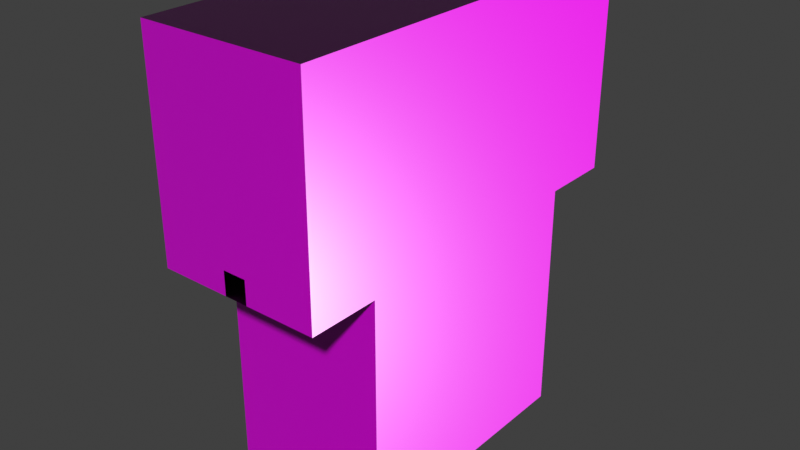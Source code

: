 # Source: Tunnels_Parkour_room.blend  (saved by Blender 3.5.10; exported with 4.5.12 LTS)
import bpy
from mathutils import Matrix  # noqa: F401  (used for matrix-valued properties, if any)

bpy.ops.wm.read_factory_settings(use_empty=True)
scene = bpy.context.scene
scene.name = 'Scene'

# ---- collections
col_collection = bpy.data.collections.new('Collection'); scene.collection.children.link(col_collection)

# ---- images (referenced by path relative to the original .blend; pixels are not part of the script)
import os
ASSET_DIR = os.environ.get("B2B_ASSET_DIR", "")  # directory of the original .blend (textures are referenced by path, not embedded)
HERE = os.path.dirname(os.path.abspath(__file__))  # packed textures are extracted next to this script under _unpacked/

def load_image(name, relpath, width, height, colorspace="sRGB"):
    """Load a texture the original file referenced (path relative to the .blend, or extracted next to this script)."""
    p = next((c for c in (os.path.join(HERE, relpath), os.path.join(ASSET_DIR, relpath)) if relpath and os.path.exists(c)), "")
    if p:
        img = bpy.data.images.load(p, check_existing=True)
        img.name = name
    else:  # same state as the original file: an image datablock whose file is absent (Cycles renders it pink)
        img = bpy.data.images.new(name, width, height)
        img.source = "FILE"
        img.filepath = "//" + (relpath or name)
    img.colorspace_settings.name = colorspace
    return img
img_baseball_playground_rough_1k_exr = load_image('baseball_playground_rough_1k.exr', 'baseball_playground_rough_1k.exr', 1024, 1024, 'Linear Rec.709')
img_baseball_playground_nor_gl_1k_exr = load_image('baseball_playground_nor_gl_1k.exr', 'baseball_playground_nor_gl_1k.exr', 1024, 1024, 'Linear Rec.709')
img_baseball_playground_diff_1k_jpg = load_image('baseball_playground_diff_1k.jpg', 'baseball_playground_diff_1k.jpg', 1024, 1024, 'sRGB')
img_sandstone_blocks_05_diff_1k_jpg = load_image('sandstone_blocks_05_diff_1k.jpg', 'sandstone_blocks_05_diff_1k.jpg', 1024, 1024, 'sRGB')
img_sandstone_blocks_05_rough_1k_jpg = load_image('sandstone_blocks_05_rough_1k.jpg', 'sandstone_blocks_05_rough_1k.jpg', 1024, 1024, 'Non-Color')
img_sandstone_blocks_05_nor_gl_1k_exr = load_image('sandstone_blocks_05_nor_gl_1k.exr', 'sandstone_blocks_05_nor_gl_1k.exr', 1024, 1024, 'Non-Color')

# ---- materials (node trees are filled in below, after node groups)
mat_sandfloor = bpy.data.materials.new('SandFloor')
mat_sandfloor.use_transparent_shadow = False
mat_sandwalls = bpy.data.materials.new('SandWalls')
mat_sandwalls.use_transparent_shadow = False
mat_void = bpy.data.materials.new('Void')
mat_void.use_transparent_shadow = False

# ---- material node trees
mat_sandfloor.use_nodes = True; mat_sandfloor.node_tree.nodes.clear()
_N = mat_sandfloor.node_tree.nodes; _L = mat_sandfloor.node_tree.links
n0 = _N.new('NodeFrame'); n0.name = 'Frame'; n0.location = (-780, 330)
n0.label = 'Mapping'
n0.width = 400
n1 = _N.new('NodeFrame'); n1.name = 'Frame.001'; n1.location = (-138, 530)
n1.label = 'Textures'
n1.width = 358
n2 = _N.new('ShaderNodeOutputMaterial'); n2.name = 'Material Output'; n2.location = (780, 300)
n3 = _N.new('ShaderNodeTexImage'); n3.name = 'Image Texture.002'; n3.location = (88, -310)
n3.label = 'Roughness'
n3.image = img_baseball_playground_rough_1k_exr
n4 = _N.new('ShaderNodeTexImage'); n4.name = 'Image Texture.003'; n4.location = (88, -590)
n4.label = 'Normal'
n4.image = img_baseball_playground_nor_gl_1k_exr
n5 = _N.new('ShaderNodeNormalMap'); n5.name = 'Normal Map'; n5.location = (250, -60)
n6 = _N.new('ShaderNodeMapping'); n6.name = 'Mapping'; n6.location = (230, -30)
n7 = _N.new('NodeReroute'); n7.name = 'Reroute'; n7.location = (38, -586)
n7.width = 16
n7.socket_idname = 'NodeSocketVector'
n8 = _N.new('ShaderNodeTexCoord'); n8.name = 'Texture Coordinate'; n8.location = (30, -30)
n9 = _N.new('ShaderNodeBsdfPrincipled'); n9.name = 'Principled BSDF'; n9.location = (500, 300)
n9.distribution = 'GGX'
n9.subsurface_method = 'RANDOM_WALK_SKIN'
n9.inputs[3].default_value = 1.45
n9.inputs[27].default_value = (0.0, 0.0, 0.0, 1.0)
n9.inputs[28].default_value = 1.0
n10 = _N.new('ShaderNodeTexImage'); n10.name = 'Image Texture.001'; n10.location = (88, -30)
n10.label = 'Base Color'
n10.image = img_baseball_playground_diff_1k_jpg
n3.parent = n1
n4.parent = n1
n6.parent = n0
n7.parent = n1
n8.parent = n0
n10.parent = n1
_L.new(n9.outputs[0], n2.inputs[0])
_L.new(n3.outputs[0], n9.inputs[2])
_L.new(n4.outputs[0], n5.inputs[1])
_L.new(n5.outputs[0], n9.inputs[5])
_L.new(n7.outputs[0], n10.inputs[0])
_L.new(n7.outputs[0], n3.inputs[0])
_L.new(n7.outputs[0], n4.inputs[0])
_L.new(n6.outputs[0], n7.inputs[0])
_L.new(n8.outputs[2], n6.inputs[0])
_L.new(n10.outputs[0], n9.inputs[0])
n2.is_active_output = True
mat_sandwalls.use_nodes = True; mat_sandwalls.node_tree.nodes.clear()
_N = mat_sandwalls.node_tree.nodes; _L = mat_sandwalls.node_tree.links
n0 = _N.new('ShaderNodeOutputMaterial'); n0.name = 'Material Output'; n0.location = (780, 300)
n1 = _N.new('ShaderNodeBsdfPrincipled'); n1.name = 'Principled BSDF'; n1.location = (500, 300)
n1.distribution = 'GGX'
n1.subsurface_method = 'RANDOM_WALK_SKIN'
n1.inputs[3].default_value = 1.45
n1.inputs[27].default_value = (0.0, 0.0, 0.0, 1.0)
n1.inputs[28].default_value = 1.0
n2 = _N.new('ShaderNodeTexImage'); n2.name = 'Image Texture'; n2.location = (88, -30)
n2.label = 'Base Color'
n2.image = img_sandstone_blocks_05_diff_1k_jpg
n3 = _N.new('ShaderNodeTexImage'); n3.name = 'Image Texture.001'; n3.location = (88, -310)
n3.label = 'Roughness'
n3.image = img_sandstone_blocks_05_rough_1k_jpg
n4 = _N.new('ShaderNodeTexImage'); n4.name = 'Image Texture.002'; n4.location = (88, -590)
n4.label = 'Normal'
n4.image = img_sandstone_blocks_05_nor_gl_1k_exr
n5 = _N.new('ShaderNodeNormalMap'); n5.name = 'Normal Map'; n5.location = (250, -60)
n6 = _N.new('ShaderNodeMapping'); n6.name = 'Mapping'; n6.location = (230, -30)
n7 = _N.new('NodeReroute'); n7.name = 'Reroute'; n7.location = (38, -485)
n7.width = 16
n7.socket_idname = 'NodeSocketVector'
n8 = _N.new('ShaderNodeTexCoord'); n8.name = 'Texture Coordinate'; n8.location = (30, -30)
n9 = _N.new('NodeFrame'); n9.name = 'Frame'; n9.location = (-780, 330)
n9.label = 'Mapping'
n9.width = 400
n10 = _N.new('NodeFrame'); n10.name = 'Frame.001'; n10.location = (-138, 530)
n10.label = 'Textures'
n10.width = 358
n2.parent = n10
n3.parent = n10
n4.parent = n10
n6.parent = n9
n7.parent = n10
n8.parent = n9
_L.new(n1.outputs[0], n0.inputs[0])
_L.new(n2.outputs[0], n1.inputs[0])
_L.new(n3.outputs[0], n1.inputs[2])
_L.new(n4.outputs[0], n5.inputs[1])
_L.new(n5.outputs[0], n1.inputs[5])
_L.new(n7.outputs[0], n2.inputs[0])
_L.new(n7.outputs[0], n3.inputs[0])
_L.new(n7.outputs[0], n4.inputs[0])
_L.new(n6.outputs[0], n7.inputs[0])
_L.new(n8.outputs[2], n6.inputs[0])
n0.is_active_output = True
mat_void.use_nodes = True; mat_void.node_tree.nodes.clear()
_N = mat_void.node_tree.nodes; _L = mat_void.node_tree.links
n0 = _N.new('ShaderNodeBsdfPrincipled'); n0.name = 'Principled BSDF'; n0.location = (10, 300)
n0.distribution = 'GGX'
n0.subsurface_method = 'RANDOM_WALK_SKIN'
n0.inputs[0].default_value = (0.0, 0.0, 0.0, 1.0)
n0.inputs[2].default_value = 1.0
n0.inputs[3].default_value = 1.45
n0.inputs[13].default_value = 0.0
n0.inputs[27].default_value = (0.0, 0.0, 0.0, 1.0)
n0.inputs[28].default_value = 1.0
n1 = _N.new('ShaderNodeOutputMaterial'); n1.name = 'Material Output'; n1.location = (300, 300)
_L.new(n0.outputs[0], n1.inputs[0])
n1.is_active_output = True

# ---- world
world_world = bpy.data.worlds.new('World'); scene.world = world_world
world_world.use_nodes = True; world_world.node_tree.nodes.clear()
_N = world_world.node_tree.nodes; _L = world_world.node_tree.links
n0 = _N.new('ShaderNodeOutputWorld'); n0.name = 'World Output'; n0.location = (300, 300)
n1 = _N.new('ShaderNodeBackground'); n1.name = 'Background'; n1.location = (10, 300)
n1.inputs[0].default_value = (0.05088, 0.05088, 0.05088, 1.0)
_L.new(n1.outputs[0], n0.inputs[0])
n0.is_active_output = True
world_world.color = (0.05088, 0.05088, 0.05088)
world_world.use_sun_shadow = False
world_world.sun_shadow_jitter_overblur = 0.0

# ---- meshes
me_plane = bpy.data.meshes.new('Plane')
me_plane.from_pydata([(-0.5, 2.5, 0.0), (0.5, 2.5, 0.0), (-0.5, -0.5, 0.0), (0.5, -0.5, 0.0), (3.5, 2.5, 0.0), (3.5, -0.5, 0.0), (-3.5, 2.5, 0.0), (-3.5, -0.5, 0.0), (0.5, -0.5, 1.0), (3.5, -0.5, 1.0), (-0.5, -0.5, 1.0), (-3.5, -0.5, 1.0), (0.5, -0.5, 9.0), (3.5, -0.5, 9.0), (-0.5, -0.5, 9.0), (-3.5, -0.5, 9.0), (3.5, 2.5, 1.0), (-3.5, 2.5, 1.0), (3.5, 2.5, 9.0), (-3.5, 2.5, 9.0), (-0.5, 13.5, 0.0), (0.5, 13.5, 0.0), (3.5, 13.5, 0.0), (-3.5, 13.5, 0.0), (3.5, 13.5, 1.0), (-3.5, 13.5, 1.0), (3.5, 13.5, 9.0), (-3.5, 13.5, 9.0), (-0.5, 16.5, 0.0), (0.5, 16.5, 0.0), (3.5, 16.5, 0.0), (-3.5, 16.5, 0.0), (-0.5, 16.5, 1.0), (0.5, 16.5, 1.0), (3.5, 16.5, 1.0), (-3.5, 16.5, 1.0), (-0.5, 16.5, 9.0), (0.5, 16.5, 9.0), (3.5, 16.5, 9.0), (-3.5, 16.5, 9.0), (-0.5, 2.5, -10.0), (0.5, 2.5, -10.0), (3.5, 2.5, -10.0), (-3.5, 2.5, -10.0), (-0.5, 13.5, -10.0), (0.5, 13.5, -10.0), (3.5, 13.5, -10.0), (-3.5, 13.5, -10.0), (-0.5, 13.5, 9.0), (0.5, 13.5, 9.0), (0.5, 2.5, 9.0), (-0.5, 2.5, 9.0), (-0.5, 1.5, 0.0), (-0.5, 0.5, 0.0), (0.5, 0.5, 0.0), (0.5, 1.5, 0.0), (3.5, 0.5, 0.0), (3.5, 1.5, 0.0), (-3.5, 1.5, 0.0), (-3.5, 0.5, 0.0), (3.5, 0.5, 1.0), (3.5, 1.5, 1.0), (-3.5, 1.5, 1.0), (-3.5, 0.5, 1.0), (3.5, 0.5, 9.0), (3.5, 1.5, 9.0), (-3.5, 1.5, 9.0), (-3.5, 0.5, 9.0), (0.5, 1.5, 9.0), (0.5, 0.5, 9.0), (-0.5, 0.5, 9.0), (-0.5, 1.5, 9.0)], [], [(55, 1, 0, 52), (54, 3, 5, 56), (52, 0, 6, 58), (5, 3, 8, 9), (2, 7, 11, 10), (10, 11, 15, 14), (9, 8, 12, 13), (14, 12, 8, 10), (58, 6, 17, 62), (56, 5, 9, 60), (62, 17, 19, 66), (60, 9, 13, 64), (4, 16, 24, 22), (19, 17, 25, 27), (17, 6, 23, 25), (20, 23, 47, 44), (1, 4, 42, 41), (16, 18, 26, 24), (6, 0, 40, 43), (22, 24, 34, 30), (23, 20, 28, 31), (20, 21, 29, 28), (27, 25, 35, 39), (25, 23, 31, 35), (21, 22, 30, 29), (24, 26, 38, 34), (31, 28, 32, 35), (29, 30, 34, 33), (35, 32, 36, 39), (33, 34, 38, 37), (32, 33, 37, 36), (40, 41, 45, 44), (43, 40, 44, 47), (41, 42, 46, 45), (23, 6, 43, 47), (21, 20, 44, 45), (4, 22, 46, 42), (22, 21, 45, 46), (0, 1, 41, 40), (36, 37, 49, 48), (36, 48, 27, 39), (37, 38, 26, 49), (68, 71, 51, 50), (71, 66, 19, 51), (68, 50, 18, 65), (49, 50, 51, 48), (18, 50, 49, 26), (19, 27, 48, 51), (12, 69, 64, 13), (69, 68, 65, 64), (14, 15, 67, 70), (70, 67, 66, 71), (12, 14, 70, 69), (69, 70, 71, 68), (16, 61, 65, 18), (61, 60, 64, 65), (11, 63, 67, 15), (63, 62, 66, 67), (4, 57, 61, 16), (57, 56, 60, 61), (7, 59, 63, 11), (59, 58, 62, 63), (2, 53, 59, 7), (53, 52, 58, 59), (1, 55, 57, 4), (55, 54, 56, 57), (3, 54, 53, 2), (54, 55, 52, 53)])
me_plane.polygons.foreach_set('material_index', [0, 0, 0, 1, 1, 1, 1, 1, 1, 1, 1, 1, 1, 1, 1, 1, 1, 1, 1, 1, 0, 0, 1, 1, 0, 1, 1, 1, 1, 1, 1, 2, 2, 2, 1, 1, 1, 1, 1, 1, 1, 1, 1, 1, 1, 1, 1, 1, 1, 1, 1, 1, 1, 1, 1, 1, 1, 1, 1, 1, 1, 1, 0, 0, 0, 0, 0, 0])
_uv = me_plane.uv_layers.new(name='UVMap')
_uv.uv.foreach_set('vector', [-0.1876, -4.001, -0.1876, -4.626, 0.4373, -4.626, 0.4373, -4.001, -0.1876, -3.376, -0.1876, -2.751, -2.062, -2.751, -2.062, -3.376, 0.4373, -4.001, 0.4373, -4.626, 2.312, -4.626, 2.312, -4.001, 3.946, 0.9922, 0.9922, 0.9922, 0.9922, 1.977, 3.946, 1.977, 0.007764, 0.9922, -2.946, 0.9922, -2.946, 1.977, 0.007764, 1.977, 0.007764, 1.977, -2.946, 1.977, -2.946, 9.852, 0.007764, 9.852, 3.946, 1.977, 0.9922, 1.977, 0.9922, 9.852, 3.946, 9.852, 0.007764, 9.852, 0.9922, 9.852, 0.9922, 1.977, 0.007764, 1.977, -5.899, 0.9922, -4.915, 0.9922, -4.915, 1.977, -5.899, 1.977, -6.884, 0.9922, -7.868, 0.9922, -7.868, 1.977, -6.884, 1.977, -5.899, 1.977, -4.915, 1.977, -4.915, 9.852, -5.899, 9.852, -6.884, 1.977, -7.868, 1.977, -7.868, 9.852, -6.884, 9.852, -4.915, 0.9922, -4.915, 1.977, 5.915, 1.977, 5.915, 0.9922, -4.915, 9.852, -4.915, 1.977, 5.915, 1.977, 5.915, 9.852, -4.915, 1.977, -4.915, 0.9922, 5.915, 0.9922, 5.915, 1.977, 0.007764, 0.9922, -2.946, 0.9922, -2.946, -8.852, 0.007764, -8.852, 0.9922, 0.9922, 3.946, 0.9922, 3.946, -8.852, 0.9922, -8.852, -4.915, 1.977, -4.915, 9.852, 5.915, 9.852, 5.915, 1.977, -2.946, 0.9922, 0.007764, 0.9922, 0.007764, -8.852, -2.946, -8.852, 5.915, 0.9922, 5.915, 1.977, 8.868, 1.977, 8.868, 0.9922, 2.312, -24.0, 0.4373, -24.0, 0.4373, -25.87, 2.312, -25.87, 0.4373, -24.0, -0.1876, -24.0, -0.1876, -25.87, 0.4373, -25.87, 5.915, 9.852, 5.915, 1.977, 8.868, 1.977, 8.868, 9.852, 5.915, 1.977, 5.915, 0.9922, 8.868, 0.9922, 8.868, 1.977, -0.1876, -11.5, -2.062, -11.5, -2.062, -13.37, -0.1876, -13.37, 5.915, 1.977, 5.915, 9.852, 8.868, 9.852, 8.868, 1.977, -2.946, 0.9922, 0.007764, 0.9922, 0.007764, 1.977, -2.946, 1.977, 0.9922, 0.9922, 3.946, 0.9922, 3.946, 1.977, 0.9922, 1.977, -2.946, 1.977, 0.007764, 1.977, 0.007764, 9.852, -2.946, 9.852, 0.9922, 1.977, 3.946, 1.977, 3.946, 9.852, 0.9922, 9.852, 0.007764, 1.977, 0.9922, 1.977, 0.9922, 9.852, 0.007764, 9.852, 0.4373, -10.87, -0.1876, -10.87, -0.1876, -17.75, 0.4373, -17.75, 2.312, -10.87, 0.4373, -10.87, 0.4373, -17.75, 2.312, -17.75, -0.1876, -10.87, -2.062, -10.87, -2.062, -17.75, -0.1876, -17.75, 5.915, 0.9922, -4.915, 0.9922, -4.915, -8.852, 5.915, -8.852, 0.9922, 0.9922, 0.007764, 0.9922, 0.007764, -8.852, 0.9922, -8.852, -4.915, 0.9922, 5.915, 0.9922, 5.915, -8.852, -4.915, -8.852, 3.946, 0.9922, 0.9922, 0.9922, 0.9922, -8.852, 3.946, -8.852, 0.007764, 0.9922, 0.9922, 0.9922, 0.9922, -8.852, 0.007764, -8.852, 0.007764, 8.868, 0.9922, 8.868, 0.9922, 5.915, 0.007764, 5.915, 0.007764, 8.868, 0.007764, 5.915, -2.946, 5.915, -2.946, 8.868, 0.9922, 8.868, 3.946, 8.868, 3.946, 5.915, 0.9922, 5.915, 0.9922, -5.899, 0.007764, -5.899, 0.007764, -4.915, 0.9922, -4.915, 0.007764, -5.899, -2.946, -5.899, -2.946, -4.915, 0.007764, -4.915, 0.9922, -5.899, 0.9922, -4.915, 3.946, -4.915, 3.946, -5.899, 0.9922, 5.915, 0.9922, -4.915, 0.007764, -4.915, 0.007764, 5.915, 3.946, -4.915, 0.9922, -4.915, 0.9922, 5.915, 3.946, 5.915, -2.946, -4.915, -2.946, 5.915, 0.007764, 5.915, 0.007764, -4.915, 0.9922, -7.868, 0.9922, -6.884, 3.946, -6.884, 3.946, -7.868, 0.9922, -6.884, 0.9922, -5.899, 3.946, -5.899, 3.946, -6.884, 0.007764, -7.868, -2.946, -7.868, -2.946, -6.884, 0.007764, -6.884, 0.007764, -6.884, -2.946, -6.884, -2.946, -5.899, 0.007764, -5.899, 0.9922, -7.868, 0.007764, -7.868, 0.007764, -6.884, 0.9922, -6.884, 0.9922, -6.884, 0.007764, -6.884, 0.007764, -5.899, 0.9922, -5.899, -4.915, 1.977, -5.899, 1.977, -5.899, 9.852, -4.915, 9.852, -5.899, 1.977, -6.884, 1.977, -6.884, 9.852, -5.899, 9.852, -7.868, 1.977, -6.884, 1.977, -6.884, 9.852, -7.868, 9.852, -6.884, 1.977, -5.899, 1.977, -5.899, 9.852, -6.884, 9.852, -4.915, 0.9922, -5.899, 0.9922, -5.899, 1.977, -4.915, 1.977, -5.899, 0.9922, -6.884, 0.9922, -6.884, 1.977, -5.899, 1.977, -7.868, 0.9922, -6.884, 0.9922, -6.884, 1.977, -7.868, 1.977, -6.884, 0.9922, -5.899, 0.9922, -5.899, 1.977, -6.884, 1.977, 0.4373, -2.751, 0.4373, -3.376, 2.312, -3.376, 2.312, -2.751, 0.4373, -3.376, 0.4373, -4.001, 2.312, -4.001, 2.312, -3.376, -0.1876, -4.626, -0.1876, -4.001, -2.062, -4.001, -2.062, -4.626, -0.1876, -4.001, -0.1876, -3.376, -2.062, -3.376, -2.062, -4.001, -0.1876, -2.751, -0.1876, -3.376, 0.4373, -3.376, 0.4373, -2.751, -0.1876, -3.376, -0.1876, -4.001, 0.4373, -4.001, 0.4373, -3.376])
me_plane.materials.append(mat_sandfloor)
me_plane.materials.append(mat_sandwalls)
me_plane.materials.append(mat_void)
me_plane.update()

# ---- objects
ob_parkour = bpy.data.objects.new('Parkour', me_plane)

# ---- transforms, parenting, visibility, modifiers, constraints
ob_parkour.location = (0.5, 0.5, 0.0)

# ---- collection membership
col_collection.objects.link(ob_parkour)

# ---- scene / render settings (as saved in the file)
scene.frame_start = 1; scene.frame_end = 250; scene.frame_set(1)
scene.render.engine = 'BLENDER_EEVEE_NEXT'
scene.cycles.sampling_pattern = 'TABULATED_SOBOL'
scene.view_settings.view_transform = 'Standard'
bpy.context.view_layer.update()

# ---- added for rendering (the .blend has no active camera and no usable light): camera, sun
cam_auto = bpy.data.cameras.new('AutoCamera')
cam_auto.lens = 50.0
cam_auto.sensor_width = 36.0
cam_auto.clip_end = 1000.0
ob_auto_camera = bpy.data.objects.new('AutoCamera', cam_auto)
scene.collection.objects.link(ob_auto_camera)
ob_auto_camera.location = (24.9617, -20.854, 19.0693)
ob_auto_camera.rotation_euler = (1.09748, -7.21219e-08, 0.694738)
scene.camera = ob_auto_camera
light_auto_sun = bpy.data.lights.new('AutoSun', 'SUN')
light_auto_sun.energy = 3.0
light_auto_sun.angle = 0.0523599
ob_auto_sun = bpy.data.objects.new('AutoSun', light_auto_sun)
scene.collection.objects.link(ob_auto_sun)
ob_auto_sun.rotation_euler = (0.872665, 0.174533, 0.523599)
bpy.context.view_layer.update()
